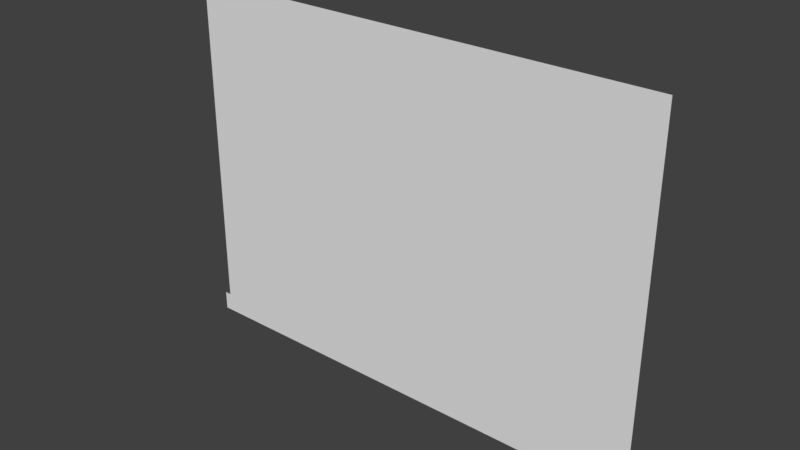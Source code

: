 # Source: ros.blend  (saved by Blender 2.81.16; exported with 4.5.12 LTS)
import bpy
from mathutils import Matrix  # noqa: F401  (used for matrix-valued properties, if any)

bpy.ops.wm.read_factory_settings(use_empty=True)
scene = bpy.context.scene
scene.name = 'Scene'

# ---- collections
col_collection_1 = bpy.data.collections.new('Collection 1'); scene.collection.children.link(col_collection_1)

# ---- world
world_world = bpy.data.worlds.new('World'); scene.world = world_world
world_world.color = (0.05088, 0.05088, 0.05088)
world_world.use_sun_shadow = False
world_world.sun_shadow_jitter_overblur = 0.0
world_world.cycles.sampling_method = 'MANUAL'

# ---- meshes
me_plane = bpy.data.meshes.new('Plane')
me_plane.from_pydata([(-1.0, -1.0, 0.0), (9.0, -1.0, 0.0), (-1.0, 6.5, -2.404e-07), (9.0, 6.5, -2.404e-07)], [], [(0, 1, 3, 2)])
me_plane.use_remesh_preserve_volume = False
me_plane.use_remesh_preserve_attributes = False
me_plane.use_mirror_vertex_groups = False
me_plane.update()
me_plane_001 = bpy.data.meshes.new('Plane.001')
me_plane_001.from_pydata([(-0.14, 8.742e-09, 0.0), (0.14, 8.742e-09, 0.0), (-0.14, -8.742e-09, 0.4), (0.14, -8.742e-09, 0.4)], [], [(0, 1, 3, 2)])
_uv = me_plane_001.uv_layers.new(name='UVMap')
_uv.uv.foreach_set('vector', [0.3492, 0.07585, 0.3681, 0.07585, 0.3681, 0.103, 0.3492, 0.103])
me_plane_001.use_remesh_fix_poles = True
me_plane_001.use_remesh_preserve_attributes = False
me_plane_001.use_mirror_vertex_groups = False
me_plane_001.update()

# ---- objects
ob_screen = bpy.data.objects.new('screen', me_plane)
ob_ros = bpy.data.objects.new('RoS', me_plane_001)

# ---- transforms, parenting, visibility, modifiers, constraints
ob_screen.location = (1.0, 0.0, 1.0)
ob_screen.rotation_euler = (1.571, 0.0, 0.0)
ob_screen.lineart.crease_threshold = 0.0
ob_ros.location = (0.0, 0.0, 0.0)
ob_ros.lineart.crease_threshold = 0.0

# ---- collection membership
col_collection_1.objects.link(ob_screen)
col_collection_1.objects.link(ob_ros)

# ---- scene / render settings (as saved in the file)
scene.frame_start = 1; scene.frame_end = 250; scene.frame_set(1)
scene.render.engine = 'BLENDER_EEVEE_NEXT'
scene.render.resolution_percentage = 50
scene.render.dither_intensity = 0.0
scene.cycles.use_denoising = False
scene.cycles.samples = 128
scene.cycles.sampling_pattern = 'TABULATED_SOBOL'
scene.cycles.light_sampling_threshold = 0.0
scene.cycles.use_adaptive_sampling = False
scene.cycles.use_light_tree = False
scene.cycles.blur_glossy = 0.0
scene.cycles.sample_clamp_indirect = 0.0
scene.view_settings.view_transform = 'Standard'
bpy.context.view_layer.update()

# ---- added for rendering (the .blend has no active camera and no usable light): camera, sun
cam_auto = bpy.data.cameras.new('AutoCamera')
cam_auto.lens = 50.0
cam_auto.sensor_width = 36.0
cam_auto.clip_end = 1000.0
ob_auto_camera = bpy.data.objects.new('AutoCamera', cam_auto)
scene.collection.objects.link(ob_auto_camera)
ob_auto_camera.location = (16.5992, -14.003, 13.0854)
ob_auto_camera.rotation_euler = (1.09748, -7.21219e-08, 0.694738)
scene.camera = ob_auto_camera
light_auto_sun = bpy.data.lights.new('AutoSun', 'SUN')
light_auto_sun.energy = 3.0
light_auto_sun.angle = 0.0523599
ob_auto_sun = bpy.data.objects.new('AutoSun', light_auto_sun)
scene.collection.objects.link(ob_auto_sun)
ob_auto_sun.rotation_euler = (0.872665, 0.174533, 0.523599)
bpy.context.view_layer.update()
